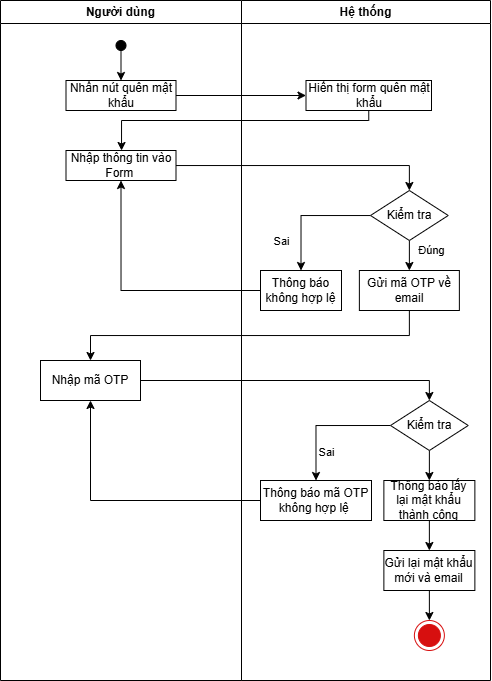

The diagram above was exported from draw.io. Its source (the exported page's mxGraphModel, read from the mxfile embedded in the PNG):
<mxGraphModel dx="908" dy="484" grid="1" gridSize="10" guides="1" tooltips="1" connect="1" arrows="1" fold="1" page="1" pageScale="1" pageWidth="827" pageHeight="1169" math="0" shadow="0">
  <root>
    <mxCell id="0" />
    <mxCell id="1" parent="0" />
    <mxCell id="TZMUBfrbiPSpxGYM-Oj1-43" value="Người dùng" style="swimlane;whiteSpace=wrap;html=1;" vertex="1" parent="1">
      <mxGeometry x="240" y="80" width="241" height="680" as="geometry" />
    </mxCell>
    <mxCell id="TZMUBfrbiPSpxGYM-Oj1-45" value="" style="ellipse;fillColor=strokeColor;html=1;" vertex="1" parent="TZMUBfrbiPSpxGYM-Oj1-43">
      <mxGeometry x="115.5" y="40" width="10" height="10" as="geometry" />
    </mxCell>
    <mxCell id="TZMUBfrbiPSpxGYM-Oj1-47" value="Nhấn nút quên mật khẩu" style="rounded=0;whiteSpace=wrap;html=1;" vertex="1" parent="TZMUBfrbiPSpxGYM-Oj1-43">
      <mxGeometry x="65.5" y="80" width="110" height="30" as="geometry" />
    </mxCell>
    <mxCell id="TZMUBfrbiPSpxGYM-Oj1-49" value="" style="endArrow=classic;html=1;rounded=0;exitX=0.5;exitY=1;exitDx=0;exitDy=0;" edge="1" parent="TZMUBfrbiPSpxGYM-Oj1-43" source="TZMUBfrbiPSpxGYM-Oj1-45" target="TZMUBfrbiPSpxGYM-Oj1-47">
      <mxGeometry width="50" height="50" relative="1" as="geometry">
        <mxPoint x="220" y="230" as="sourcePoint" />
        <mxPoint x="270" y="180" as="targetPoint" />
      </mxGeometry>
    </mxCell>
    <mxCell id="TZMUBfrbiPSpxGYM-Oj1-51" value="Nhập thông tin vào Form&amp;nbsp;" style="rounded=0;whiteSpace=wrap;html=1;" vertex="1" parent="TZMUBfrbiPSpxGYM-Oj1-43">
      <mxGeometry x="65.5" y="150" width="110" height="30" as="geometry" />
    </mxCell>
    <mxCell id="TZMUBfrbiPSpxGYM-Oj1-66" value="Nhập mã OTP" style="rounded=0;whiteSpace=wrap;html=1;" vertex="1" parent="TZMUBfrbiPSpxGYM-Oj1-43">
      <mxGeometry x="40" y="360" width="100" height="40" as="geometry" />
    </mxCell>
    <mxCell id="TZMUBfrbiPSpxGYM-Oj1-44" value="Hệ thống" style="swimlane;whiteSpace=wrap;html=1;" vertex="1" parent="1">
      <mxGeometry x="481" y="80" width="249" height="680" as="geometry" />
    </mxCell>
    <mxCell id="TZMUBfrbiPSpxGYM-Oj1-46" value="" style="ellipse;html=1;shape=endState;fillColor=strokeColor;strokeColor=#D70F0F;" vertex="1" parent="TZMUBfrbiPSpxGYM-Oj1-44">
      <mxGeometry x="172.88" y="620" width="30" height="30" as="geometry" />
    </mxCell>
    <mxCell id="TZMUBfrbiPSpxGYM-Oj1-48" value="Hiển thị form quên mật khẩu" style="rounded=0;whiteSpace=wrap;html=1;" vertex="1" parent="TZMUBfrbiPSpxGYM-Oj1-44">
      <mxGeometry x="64.5" y="80" width="125.5" height="30" as="geometry" />
    </mxCell>
    <mxCell id="TZMUBfrbiPSpxGYM-Oj1-58" style="edgeStyle=orthogonalEdgeStyle;rounded=0;orthogonalLoop=1;jettySize=auto;html=1;exitX=0.5;exitY=1;exitDx=0;exitDy=0;entryX=0.5;entryY=0;entryDx=0;entryDy=0;" edge="1" parent="TZMUBfrbiPSpxGYM-Oj1-44" source="TZMUBfrbiPSpxGYM-Oj1-53" target="TZMUBfrbiPSpxGYM-Oj1-55">
      <mxGeometry relative="1" as="geometry" />
    </mxCell>
    <mxCell id="TZMUBfrbiPSpxGYM-Oj1-65" value="Đúng" style="edgeLabel;html=1;align=center;verticalAlign=middle;resizable=0;points=[];" vertex="1" connectable="0" parent="TZMUBfrbiPSpxGYM-Oj1-58">
      <mxGeometry x="-0.3576" relative="1" as="geometry">
        <mxPoint x="22" as="offset" />
      </mxGeometry>
    </mxCell>
    <mxCell id="TZMUBfrbiPSpxGYM-Oj1-62" style="edgeStyle=orthogonalEdgeStyle;rounded=0;orthogonalLoop=1;jettySize=auto;html=1;entryX=0.5;entryY=0;entryDx=0;entryDy=0;" edge="1" parent="TZMUBfrbiPSpxGYM-Oj1-44" source="TZMUBfrbiPSpxGYM-Oj1-53" target="TZMUBfrbiPSpxGYM-Oj1-61">
      <mxGeometry relative="1" as="geometry" />
    </mxCell>
    <mxCell id="TZMUBfrbiPSpxGYM-Oj1-64" value="Sai" style="edgeLabel;html=1;align=center;verticalAlign=middle;resizable=0;points=[];" vertex="1" connectable="0" parent="TZMUBfrbiPSpxGYM-Oj1-62">
      <mxGeometry x="0.3831" y="2" relative="1" as="geometry">
        <mxPoint x="-22" y="9" as="offset" />
      </mxGeometry>
    </mxCell>
    <mxCell id="TZMUBfrbiPSpxGYM-Oj1-53" value="Kiểm tra" style="rhombus;whiteSpace=wrap;html=1;" vertex="1" parent="TZMUBfrbiPSpxGYM-Oj1-44">
      <mxGeometry x="129" y="190" width="77.75" height="50" as="geometry" />
    </mxCell>
    <mxCell id="TZMUBfrbiPSpxGYM-Oj1-55" value="Gửi mã OTP về email" style="rounded=0;whiteSpace=wrap;html=1;" vertex="1" parent="TZMUBfrbiPSpxGYM-Oj1-44">
      <mxGeometry x="117.87" y="270" width="100" height="40" as="geometry" />
    </mxCell>
    <mxCell id="TZMUBfrbiPSpxGYM-Oj1-61" value="Thông báo không hợp lệ" style="rounded=0;whiteSpace=wrap;html=1;" vertex="1" parent="TZMUBfrbiPSpxGYM-Oj1-44">
      <mxGeometry x="19" y="270" width="81" height="40" as="geometry" />
    </mxCell>
    <mxCell id="TZMUBfrbiPSpxGYM-Oj1-73" style="edgeStyle=orthogonalEdgeStyle;rounded=0;orthogonalLoop=1;jettySize=auto;html=1;exitX=0;exitY=0.5;exitDx=0;exitDy=0;entryX=0.5;entryY=0;entryDx=0;entryDy=0;" edge="1" parent="TZMUBfrbiPSpxGYM-Oj1-44" source="TZMUBfrbiPSpxGYM-Oj1-69" target="TZMUBfrbiPSpxGYM-Oj1-71">
      <mxGeometry relative="1" as="geometry" />
    </mxCell>
    <mxCell id="TZMUBfrbiPSpxGYM-Oj1-76" value="Sai" style="edgeLabel;html=1;align=center;verticalAlign=middle;resizable=0;points=[];" vertex="1" connectable="0" parent="TZMUBfrbiPSpxGYM-Oj1-73">
      <mxGeometry x="0.4332" y="2" relative="1" as="geometry">
        <mxPoint x="8" y="8" as="offset" />
      </mxGeometry>
    </mxCell>
    <mxCell id="TZMUBfrbiPSpxGYM-Oj1-74" style="edgeStyle=orthogonalEdgeStyle;rounded=0;orthogonalLoop=1;jettySize=auto;html=1;exitX=0.5;exitY=1;exitDx=0;exitDy=0;entryX=0.5;entryY=0;entryDx=0;entryDy=0;" edge="1" parent="TZMUBfrbiPSpxGYM-Oj1-44" source="TZMUBfrbiPSpxGYM-Oj1-69" target="TZMUBfrbiPSpxGYM-Oj1-72">
      <mxGeometry relative="1" as="geometry" />
    </mxCell>
    <mxCell id="TZMUBfrbiPSpxGYM-Oj1-69" value="Kiểm tra" style="rhombus;whiteSpace=wrap;html=1;" vertex="1" parent="TZMUBfrbiPSpxGYM-Oj1-44">
      <mxGeometry x="149" y="400" width="77.75" height="50" as="geometry" />
    </mxCell>
    <mxCell id="TZMUBfrbiPSpxGYM-Oj1-71" value="Thông báo mã OTP không hợp lệ&amp;nbsp;" style="rounded=0;whiteSpace=wrap;html=1;" vertex="1" parent="TZMUBfrbiPSpxGYM-Oj1-44">
      <mxGeometry x="19" y="480" width="111" height="40" as="geometry" />
    </mxCell>
    <mxCell id="TZMUBfrbiPSpxGYM-Oj1-78" style="edgeStyle=orthogonalEdgeStyle;rounded=0;orthogonalLoop=1;jettySize=auto;html=1;exitX=0.5;exitY=1;exitDx=0;exitDy=0;entryX=0.5;entryY=0;entryDx=0;entryDy=0;" edge="1" parent="TZMUBfrbiPSpxGYM-Oj1-44" source="TZMUBfrbiPSpxGYM-Oj1-72" target="TZMUBfrbiPSpxGYM-Oj1-77">
      <mxGeometry relative="1" as="geometry" />
    </mxCell>
    <mxCell id="TZMUBfrbiPSpxGYM-Oj1-72" value="Thông báo lấy lại mật khẩu thành công" style="rounded=0;whiteSpace=wrap;html=1;" vertex="1" parent="TZMUBfrbiPSpxGYM-Oj1-44">
      <mxGeometry x="142.37" y="480" width="91" height="40" as="geometry" />
    </mxCell>
    <mxCell id="TZMUBfrbiPSpxGYM-Oj1-79" style="edgeStyle=orthogonalEdgeStyle;rounded=0;orthogonalLoop=1;jettySize=auto;html=1;exitX=0.5;exitY=1;exitDx=0;exitDy=0;entryX=0.5;entryY=0;entryDx=0;entryDy=0;" edge="1" parent="TZMUBfrbiPSpxGYM-Oj1-44" source="TZMUBfrbiPSpxGYM-Oj1-77" target="TZMUBfrbiPSpxGYM-Oj1-46">
      <mxGeometry relative="1" as="geometry" />
    </mxCell>
    <mxCell id="TZMUBfrbiPSpxGYM-Oj1-77" value="Gửi lại mật khẩu mới và email" style="rounded=0;whiteSpace=wrap;html=1;" vertex="1" parent="TZMUBfrbiPSpxGYM-Oj1-44">
      <mxGeometry x="142.37" y="550" width="91" height="40" as="geometry" />
    </mxCell>
    <mxCell id="TZMUBfrbiPSpxGYM-Oj1-50" value="" style="endArrow=classic;html=1;rounded=0;exitX=1;exitY=0.5;exitDx=0;exitDy=0;entryX=0;entryY=0.5;entryDx=0;entryDy=0;" edge="1" parent="1" source="TZMUBfrbiPSpxGYM-Oj1-47" target="TZMUBfrbiPSpxGYM-Oj1-48">
      <mxGeometry width="50" height="50" relative="1" as="geometry">
        <mxPoint x="400" y="310" as="sourcePoint" />
        <mxPoint x="450" y="260" as="targetPoint" />
      </mxGeometry>
    </mxCell>
    <mxCell id="TZMUBfrbiPSpxGYM-Oj1-52" style="edgeStyle=orthogonalEdgeStyle;rounded=0;orthogonalLoop=1;jettySize=auto;html=1;" edge="1" parent="1" source="TZMUBfrbiPSpxGYM-Oj1-48" target="TZMUBfrbiPSpxGYM-Oj1-51">
      <mxGeometry relative="1" as="geometry">
        <Array as="points">
          <mxPoint x="608" y="200" />
          <mxPoint x="361" y="200" />
        </Array>
      </mxGeometry>
    </mxCell>
    <mxCell id="TZMUBfrbiPSpxGYM-Oj1-54" style="edgeStyle=orthogonalEdgeStyle;rounded=0;orthogonalLoop=1;jettySize=auto;html=1;entryX=0.5;entryY=0;entryDx=0;entryDy=0;" edge="1" parent="1" source="TZMUBfrbiPSpxGYM-Oj1-51" target="TZMUBfrbiPSpxGYM-Oj1-53">
      <mxGeometry relative="1" as="geometry">
        <mxPoint x="600" y="245" as="targetPoint" />
      </mxGeometry>
    </mxCell>
    <mxCell id="TZMUBfrbiPSpxGYM-Oj1-63" style="edgeStyle=orthogonalEdgeStyle;rounded=0;orthogonalLoop=1;jettySize=auto;html=1;exitX=0;exitY=0.5;exitDx=0;exitDy=0;entryX=0.5;entryY=1;entryDx=0;entryDy=0;" edge="1" parent="1" source="TZMUBfrbiPSpxGYM-Oj1-61" target="TZMUBfrbiPSpxGYM-Oj1-51">
      <mxGeometry relative="1" as="geometry" />
    </mxCell>
    <mxCell id="TZMUBfrbiPSpxGYM-Oj1-67" style="edgeStyle=orthogonalEdgeStyle;rounded=0;orthogonalLoop=1;jettySize=auto;html=1;exitX=0.5;exitY=1;exitDx=0;exitDy=0;entryX=0.5;entryY=0;entryDx=0;entryDy=0;" edge="1" parent="1" source="TZMUBfrbiPSpxGYM-Oj1-55" target="TZMUBfrbiPSpxGYM-Oj1-66">
      <mxGeometry relative="1" as="geometry" />
    </mxCell>
    <mxCell id="TZMUBfrbiPSpxGYM-Oj1-70" style="edgeStyle=orthogonalEdgeStyle;rounded=0;orthogonalLoop=1;jettySize=auto;html=1;entryX=0.5;entryY=0;entryDx=0;entryDy=0;" edge="1" parent="1" source="TZMUBfrbiPSpxGYM-Oj1-66" target="TZMUBfrbiPSpxGYM-Oj1-69">
      <mxGeometry relative="1" as="geometry" />
    </mxCell>
    <mxCell id="TZMUBfrbiPSpxGYM-Oj1-75" style="edgeStyle=orthogonalEdgeStyle;rounded=0;orthogonalLoop=1;jettySize=auto;html=1;exitX=0;exitY=0.5;exitDx=0;exitDy=0;entryX=0.5;entryY=1;entryDx=0;entryDy=0;" edge="1" parent="1" source="TZMUBfrbiPSpxGYM-Oj1-71" target="TZMUBfrbiPSpxGYM-Oj1-66">
      <mxGeometry relative="1" as="geometry" />
    </mxCell>
  </root>
</mxGraphModel>